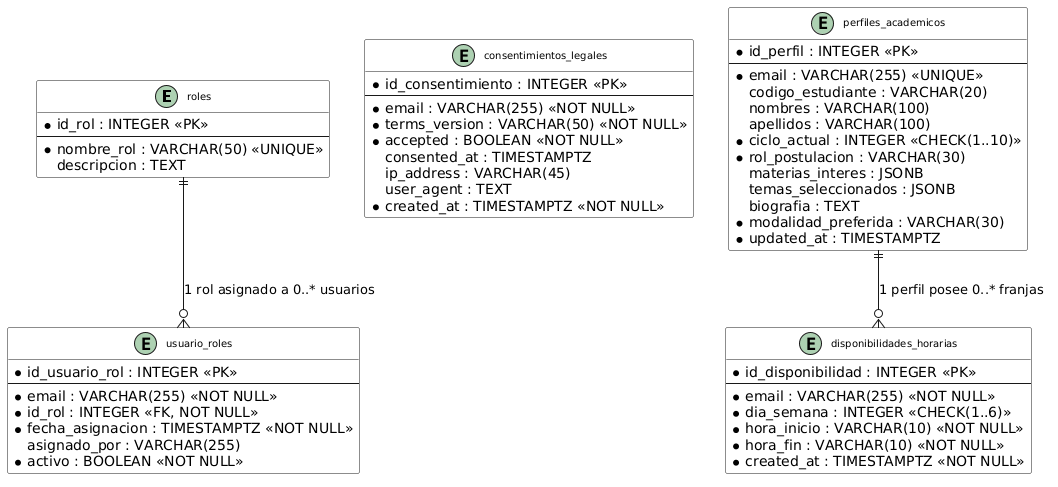

The diagram above was rendered by PlantUML. Its source (embedded in the PNG):
@startuml
skinparam shadowing false
skinparam defaultFontName Arial
skinparam roundCorner 4
skinparam classFontSize 10

entity "roles" as roles #FFFFFF {
    * id_rol : INTEGER <<PK>>
    --
    * nombre_rol : VARCHAR(50) <<UNIQUE>>
    descripcion : TEXT
}

entity "usuario_roles" as usuario_roles #FFFFFF {
    * id_usuario_rol : INTEGER <<PK>>
    --
    * email : VARCHAR(255) <<NOT NULL>>
    * id_rol : INTEGER <<FK, NOT NULL>>
    * fecha_asignacion : TIMESTAMPTZ <<NOT NULL>>
    asignado_por : VARCHAR(255)
    * activo : BOOLEAN <<NOT NULL>>
}

entity "consentimientos_legales" as consentimientos #FFFFFF {
    * id_consentimiento : INTEGER <<PK>>
    --
    * email : VARCHAR(255) <<NOT NULL>>
    * terms_version : VARCHAR(50) <<NOT NULL>>
    * accepted : BOOLEAN <<NOT NULL>>
    consented_at : TIMESTAMPTZ
    ip_address : VARCHAR(45)
    user_agent : TEXT
    * created_at : TIMESTAMPTZ <<NOT NULL>>
}

entity "perfiles_academicos" as perfiles #FFFFFF {
    * id_perfil : INTEGER <<PK>>
    --
    * email : VARCHAR(255) <<UNIQUE>>
    codigo_estudiante : VARCHAR(20)
    nombres : VARCHAR(100)
    apellidos : VARCHAR(100)
    * ciclo_actual : INTEGER <<CHECK(1..10)>>
    * rol_postulacion : VARCHAR(30)
    materias_interes : JSONB
    temas_seleccionados : JSONB
    biografia : TEXT
    * modalidad_preferida : VARCHAR(30)
    * updated_at : TIMESTAMPTZ
}

entity "disponibilidades_horarias" as disponibilidades #FFFFFF {
    * id_disponibilidad : INTEGER <<PK>>
    --
    * email : VARCHAR(255) <<NOT NULL>>
    * dia_semana : INTEGER <<CHECK(1..6)>>
    * hora_inicio : VARCHAR(10) <<NOT NULL>>
    * hora_fin : VARCHAR(10) <<NOT NULL>>
    * created_at : TIMESTAMPTZ <<NOT NULL>>
}

roles ||--o{ usuario_roles : "1 rol asignado a 0..* usuarios"
perfiles ||--o{ disponibilidades : "1 perfil posee 0..* franjas"
@enduml